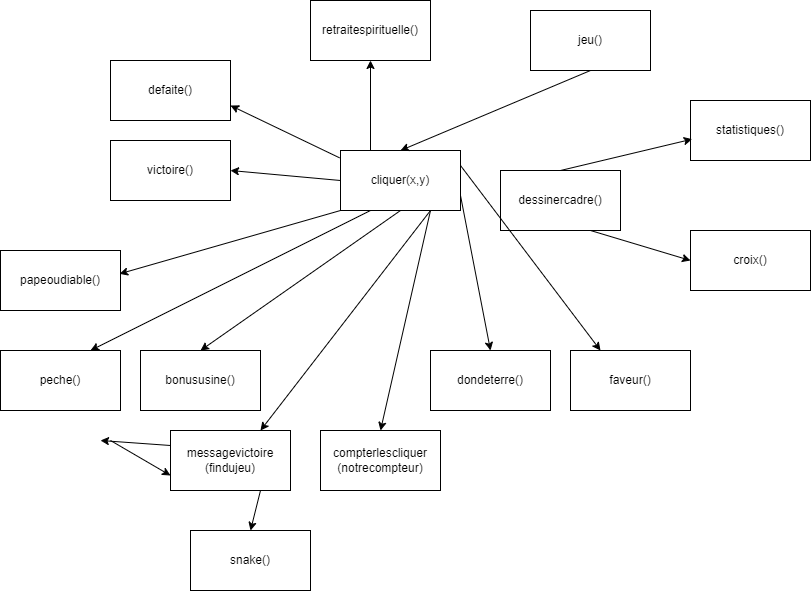

The diagram above was exported from draw.io. Its source (the exported page's mxGraphModel, read from the mxfile embedded in the PNG):
<mxGraphModel dx="3036" dy="1180" grid="1" gridSize="10" guides="1" tooltips="1" connect="1" arrows="1" fold="1" page="1" pageScale="1" pageWidth="827" pageHeight="1169" math="0" shadow="0">
  <root>
    <mxCell id="0" />
    <mxCell id="1" parent="0" />
    <mxCell id="6o__Pkb3-5yD3gtw_vFp-1" value="statistiques()&lt;span style=&quot;color: rgba(0, 0, 0, 0); font-family: monospace; font-size: 0px; text-align: start;&quot;&gt;%3CmxGraphModel%3E%3Croot%3E%3CmxCell%20id%3D%220%22%2F%3E%3CmxCell%20id%3D%221%22%20parent%3D%220%22%2F%3E%3CmxCell%20id%3D%222%22%20value%3D%22def%20algo%20pour%20verifier%20les%20bonus%22%20style%3D%22rounded%3D0%3BwhiteSpace%3Dwrap%3Bhtml%3D1%3B%22%20vertex%3D%221%22%20parent%3D%221%22%3E%3CmxGeometry%20x%3D%22190%22%20y%3D%22630%22%20width%3D%22120%22%20height%3D%2260%22%20as%3D%22geometry%22%2F%3E%3C%2FmxCell%3E%3C%2Froot%3E%3C%2FmxGraphModel%3E&lt;/span&gt;" style="rounded=0;whiteSpace=wrap;html=1;" vertex="1" parent="1">
      <mxGeometry x="120" y="290" width="120" height="60" as="geometry" />
    </mxCell>
    <mxCell id="6o__Pkb3-5yD3gtw_vFp-2" value="croix()" style="rounded=0;whiteSpace=wrap;html=1;" vertex="1" parent="1">
      <mxGeometry x="120" y="420" width="120" height="60" as="geometry" />
    </mxCell>
    <mxCell id="6o__Pkb3-5yD3gtw_vFp-3" value="dessinercadre()" style="rounded=0;whiteSpace=wrap;html=1;" vertex="1" parent="1">
      <mxGeometry x="-70" y="360" width="120" height="60" as="geometry" />
    </mxCell>
    <mxCell id="6o__Pkb3-5yD3gtw_vFp-4" value="" style="endArrow=classic;html=1;rounded=0;entryX=0.014;entryY=0.644;entryDx=0;entryDy=0;entryPerimeter=0;exitX=0.5;exitY=0;exitDx=0;exitDy=0;" edge="1" parent="1" source="6o__Pkb3-5yD3gtw_vFp-3" target="6o__Pkb3-5yD3gtw_vFp-1">
      <mxGeometry width="50" height="50" relative="1" as="geometry">
        <mxPoint x="-60" y="430" as="sourcePoint" />
        <mxPoint x="-10" y="380" as="targetPoint" />
      </mxGeometry>
    </mxCell>
    <mxCell id="6o__Pkb3-5yD3gtw_vFp-5" value="" style="endArrow=classic;html=1;rounded=0;entryX=0;entryY=0.5;entryDx=0;entryDy=0;exitX=0.75;exitY=1;exitDx=0;exitDy=0;" edge="1" parent="1" source="6o__Pkb3-5yD3gtw_vFp-3" target="6o__Pkb3-5yD3gtw_vFp-2">
      <mxGeometry width="50" height="50" relative="1" as="geometry">
        <mxPoint y="370" as="sourcePoint" />
        <mxPoint x="131.68000000000006" y="338.64" as="targetPoint" />
      </mxGeometry>
    </mxCell>
    <mxCell id="6o__Pkb3-5yD3gtw_vFp-6" value="jeu()" style="rounded=0;whiteSpace=wrap;html=1;" vertex="1" parent="1">
      <mxGeometry x="-40" y="200" width="120" height="60" as="geometry" />
    </mxCell>
    <mxCell id="6o__Pkb3-5yD3gtw_vFp-7" value="cliquer(x,y)" style="rounded=0;whiteSpace=wrap;html=1;" vertex="1" parent="1">
      <mxGeometry x="-230" y="340" width="120" height="60" as="geometry" />
    </mxCell>
    <mxCell id="6o__Pkb3-5yD3gtw_vFp-8" value="" style="endArrow=classic;html=1;rounded=0;entryX=0.5;entryY=0;entryDx=0;entryDy=0;exitX=0.5;exitY=1;exitDx=0;exitDy=0;" edge="1" parent="1" source="6o__Pkb3-5yD3gtw_vFp-6" target="6o__Pkb3-5yD3gtw_vFp-7">
      <mxGeometry width="50" height="50" relative="1" as="geometry">
        <mxPoint y="370" as="sourcePoint" />
        <mxPoint x="131.68000000000006" y="338.64" as="targetPoint" />
      </mxGeometry>
    </mxCell>
    <mxCell id="6o__Pkb3-5yD3gtw_vFp-9" value="dondeterre()" style="rounded=0;whiteSpace=wrap;html=1;" vertex="1" parent="1">
      <mxGeometry x="-140" y="540" width="120" height="60" as="geometry" />
    </mxCell>
    <mxCell id="6o__Pkb3-5yD3gtw_vFp-10" value="compterlescliquer&lt;br&gt;(notrecompteur)" style="rounded=0;whiteSpace=wrap;html=1;" vertex="1" parent="1">
      <mxGeometry x="-250" y="620" width="120" height="60" as="geometry" />
    </mxCell>
    <mxCell id="6o__Pkb3-5yD3gtw_vFp-11" value="bonususine()" style="rounded=0;whiteSpace=wrap;html=1;" vertex="1" parent="1">
      <mxGeometry x="-430" y="540" width="120" height="60" as="geometry" />
    </mxCell>
    <mxCell id="6o__Pkb3-5yD3gtw_vFp-12" value="peche()" style="rounded=0;whiteSpace=wrap;html=1;" vertex="1" parent="1">
      <mxGeometry x="-570" y="540" width="120" height="60" as="geometry" />
    </mxCell>
    <mxCell id="6o__Pkb3-5yD3gtw_vFp-13" value="faveur()" style="rounded=0;whiteSpace=wrap;html=1;" vertex="1" parent="1">
      <mxGeometry y="540" width="120" height="60" as="geometry" />
    </mxCell>
    <mxCell id="6o__Pkb3-5yD3gtw_vFp-14" value="papeoudiable()" style="rounded=0;whiteSpace=wrap;html=1;" vertex="1" parent="1">
      <mxGeometry x="-570" y="440" width="120" height="60" as="geometry" />
    </mxCell>
    <mxCell id="6o__Pkb3-5yD3gtw_vFp-15" value="victoire()" style="rounded=0;whiteSpace=wrap;html=1;" vertex="1" parent="1">
      <mxGeometry x="-460" y="330" width="120" height="60" as="geometry" />
    </mxCell>
    <mxCell id="6o__Pkb3-5yD3gtw_vFp-16" value="defaite()" style="rounded=0;whiteSpace=wrap;html=1;" vertex="1" parent="1">
      <mxGeometry x="-460" y="250" width="120" height="60" as="geometry" />
    </mxCell>
    <mxCell id="6o__Pkb3-5yD3gtw_vFp-17" value="messagevictoire&lt;br&gt;(findujeu)" style="rounded=0;whiteSpace=wrap;html=1;" vertex="1" parent="1">
      <mxGeometry x="-400" y="620" width="120" height="60" as="geometry" />
    </mxCell>
    <mxCell id="6o__Pkb3-5yD3gtw_vFp-18" value="snake()" style="rounded=0;whiteSpace=wrap;html=1;" vertex="1" parent="1">
      <mxGeometry x="-380" y="720" width="120" height="60" as="geometry" />
    </mxCell>
    <mxCell id="6o__Pkb3-5yD3gtw_vFp-19" value="" style="endArrow=classic;html=1;rounded=0;entryX=1;entryY=0.5;entryDx=0;entryDy=0;exitX=0;exitY=0.5;exitDx=0;exitDy=0;" edge="1" parent="1" source="6o__Pkb3-5yD3gtw_vFp-7" target="6o__Pkb3-5yD3gtw_vFp-15">
      <mxGeometry width="50" height="50" relative="1" as="geometry">
        <mxPoint x="-160" y="290" as="sourcePoint" />
        <mxPoint x="-160" y="350" as="targetPoint" />
      </mxGeometry>
    </mxCell>
    <mxCell id="6o__Pkb3-5yD3gtw_vFp-20" value="" style="endArrow=classic;html=1;rounded=0;entryX=1;entryY=0.75;entryDx=0;entryDy=0;exitX=-0.008;exitY=0.122;exitDx=0;exitDy=0;exitPerimeter=0;" edge="1" parent="1" source="6o__Pkb3-5yD3gtw_vFp-7" target="6o__Pkb3-5yD3gtw_vFp-16">
      <mxGeometry width="50" height="50" relative="1" as="geometry">
        <mxPoint x="-220" y="380" as="sourcePoint" />
        <mxPoint x="-330" y="370" as="targetPoint" />
      </mxGeometry>
    </mxCell>
    <mxCell id="6o__Pkb3-5yD3gtw_vFp-21" value="" style="endArrow=classic;html=1;rounded=0;entryX=0.992;entryY=0.389;entryDx=0;entryDy=0;exitX=0;exitY=1;exitDx=0;exitDy=0;entryPerimeter=0;" edge="1" parent="1" source="6o__Pkb3-5yD3gtw_vFp-7" target="6o__Pkb3-5yD3gtw_vFp-14">
      <mxGeometry width="50" height="50" relative="1" as="geometry">
        <mxPoint x="-220.96000000000004" y="357.32000000000005" as="sourcePoint" />
        <mxPoint x="-330" y="305" as="targetPoint" />
      </mxGeometry>
    </mxCell>
    <mxCell id="6o__Pkb3-5yD3gtw_vFp-22" value="" style="endArrow=classic;html=1;rounded=0;entryX=0.75;entryY=0;entryDx=0;entryDy=0;exitX=0.25;exitY=1;exitDx=0;exitDy=0;" edge="1" parent="1" source="6o__Pkb3-5yD3gtw_vFp-7" target="6o__Pkb3-5yD3gtw_vFp-12">
      <mxGeometry width="50" height="50" relative="1" as="geometry">
        <mxPoint x="-220" y="410" as="sourcePoint" />
        <mxPoint x="-440.96000000000004" y="473.34000000000003" as="targetPoint" />
      </mxGeometry>
    </mxCell>
    <mxCell id="6o__Pkb3-5yD3gtw_vFp-23" value="" style="endArrow=classic;html=1;rounded=0;entryX=0.5;entryY=0;entryDx=0;entryDy=0;exitX=0.5;exitY=1;exitDx=0;exitDy=0;" edge="1" parent="1" source="6o__Pkb3-5yD3gtw_vFp-7" target="6o__Pkb3-5yD3gtw_vFp-11">
      <mxGeometry width="50" height="50" relative="1" as="geometry">
        <mxPoint x="-201.03999999999996" y="414.68000000000006" as="sourcePoint" />
        <mxPoint x="-470" y="550" as="targetPoint" />
      </mxGeometry>
    </mxCell>
    <mxCell id="6o__Pkb3-5yD3gtw_vFp-24" value="" style="endArrow=classic;html=1;rounded=0;entryX=0.75;entryY=0;entryDx=0;entryDy=0;exitX=0.75;exitY=1;exitDx=0;exitDy=0;" edge="1" parent="1" source="6o__Pkb3-5yD3gtw_vFp-7" target="6o__Pkb3-5yD3gtw_vFp-17">
      <mxGeometry width="50" height="50" relative="1" as="geometry">
        <mxPoint x="-160" y="410" as="sourcePoint" />
        <mxPoint x="-360" y="550" as="targetPoint" />
      </mxGeometry>
    </mxCell>
    <mxCell id="6o__Pkb3-5yD3gtw_vFp-25" value="" style="endArrow=classic;html=1;rounded=0;entryX=0.5;entryY=0;entryDx=0;entryDy=0;exitX=0.75;exitY=1;exitDx=0;exitDy=0;" edge="1" parent="1" source="6o__Pkb3-5yD3gtw_vFp-7" target="6o__Pkb3-5yD3gtw_vFp-10">
      <mxGeometry width="50" height="50" relative="1" as="geometry">
        <mxPoint x="-130" y="410" as="sourcePoint" />
        <mxPoint x="-300" y="630" as="targetPoint" />
      </mxGeometry>
    </mxCell>
    <mxCell id="6o__Pkb3-5yD3gtw_vFp-26" value="" style="endArrow=classic;html=1;rounded=0;entryX=0.5;entryY=0;entryDx=0;entryDy=0;exitX=1;exitY=0.75;exitDx=0;exitDy=0;" edge="1" parent="1" source="6o__Pkb3-5yD3gtw_vFp-7" target="6o__Pkb3-5yD3gtw_vFp-9">
      <mxGeometry width="50" height="50" relative="1" as="geometry">
        <mxPoint x="-100" y="410" as="sourcePoint" />
        <mxPoint x="-180" y="630" as="targetPoint" />
      </mxGeometry>
    </mxCell>
    <mxCell id="6o__Pkb3-5yD3gtw_vFp-27" value="" style="endArrow=classic;html=1;rounded=0;entryX=0.25;entryY=0;entryDx=0;entryDy=0;exitX=1;exitY=0.25;exitDx=0;exitDy=0;" edge="1" parent="1" source="6o__Pkb3-5yD3gtw_vFp-7" target="6o__Pkb3-5yD3gtw_vFp-13">
      <mxGeometry width="50" height="50" relative="1" as="geometry">
        <mxPoint x="-90" y="420" as="sourcePoint" />
        <mxPoint x="-170" y="640" as="targetPoint" />
      </mxGeometry>
    </mxCell>
    <mxCell id="6o__Pkb3-5yD3gtw_vFp-28" value="" style="endArrow=classic;html=1;rounded=0;entryX=0.5;entryY=0;entryDx=0;entryDy=0;exitX=0.75;exitY=1;exitDx=0;exitDy=0;" edge="1" parent="1" source="6o__Pkb3-5yD3gtw_vFp-17" target="6o__Pkb3-5yD3gtw_vFp-18">
      <mxGeometry width="50" height="50" relative="1" as="geometry">
        <mxPoint x="-130" y="410" as="sourcePoint" />
        <mxPoint x="-300" y="630" as="targetPoint" />
      </mxGeometry>
    </mxCell>
    <mxCell id="6o__Pkb3-5yD3gtw_vFp-29" value="retraitespirituelle()" style="rounded=0;whiteSpace=wrap;html=1;" vertex="1" parent="1">
      <mxGeometry x="-260" y="190" width="120" height="60" as="geometry" />
    </mxCell>
    <mxCell id="6o__Pkb3-5yD3gtw_vFp-30" value="" style="endArrow=classic;html=1;rounded=0;entryX=0.5;entryY=1;entryDx=0;entryDy=0;exitX=0.25;exitY=0;exitDx=0;exitDy=0;" edge="1" parent="1" source="6o__Pkb3-5yD3gtw_vFp-7" target="6o__Pkb3-5yD3gtw_vFp-29">
      <mxGeometry width="50" height="50" relative="1" as="geometry">
        <mxPoint x="30" y="270" as="sourcePoint" />
        <mxPoint x="-160" y="350" as="targetPoint" />
      </mxGeometry>
    </mxCell>
    <mxCell id="6o__Pkb3-5yD3gtw_vFp-31" value="" style="endArrow=classic;html=1;rounded=0;exitX=0;exitY=0.25;exitDx=0;exitDy=0;" edge="1" parent="1" source="6o__Pkb3-5yD3gtw_vFp-17">
      <mxGeometry width="50" height="50" relative="1" as="geometry">
        <mxPoint x="-300" y="690" as="sourcePoint" />
        <mxPoint x="-470" y="630" as="targetPoint" />
      </mxGeometry>
    </mxCell>
    <mxCell id="6o__Pkb3-5yD3gtw_vFp-32" value="" style="endArrow=classic;html=1;rounded=0;entryX=0;entryY=0.75;entryDx=0;entryDy=0;" edge="1" parent="1" target="6o__Pkb3-5yD3gtw_vFp-17">
      <mxGeometry width="50" height="50" relative="1" as="geometry">
        <mxPoint x="-460" y="630" as="sourcePoint" />
        <mxPoint x="-470" y="690" as="targetPoint" />
      </mxGeometry>
    </mxCell>
  </root>
</mxGraphModel>